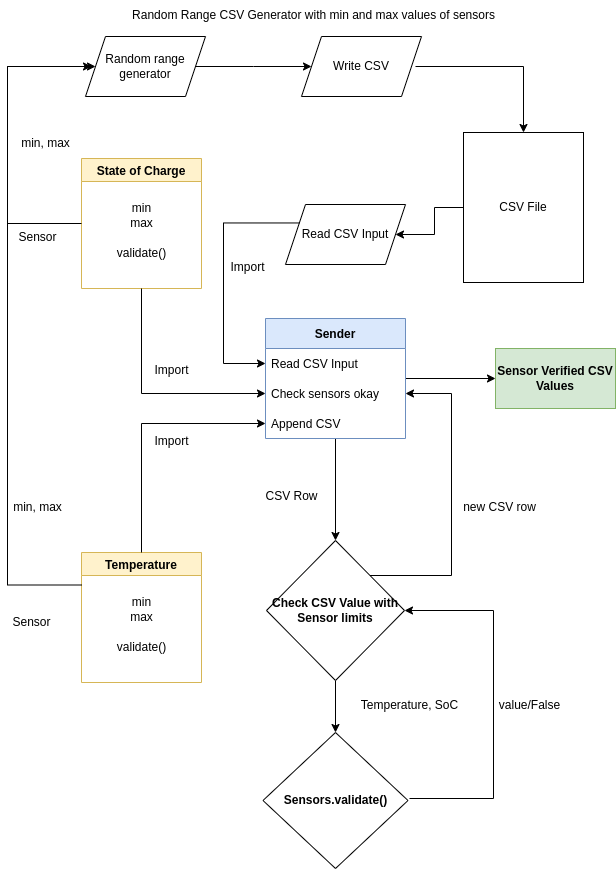

The diagram above was exported from draw.io. Its source (the exported page's mxGraphModel, read from the mxfile embedded in the PNG):
<mxGraphModel dx="1038" dy="1655" grid="1" gridSize="6" guides="1" tooltips="1" connect="1" arrows="1" fold="1" page="1" pageScale="1" pageWidth="850" pageHeight="1100" background="none" math="0" shadow="0">
  <root>
    <object label="" check="" id="0">
      <mxCell />
    </object>
    <mxCell id="1" parent="0" />
    <mxCell id="7GKNtPKXr8jSpJUgXvk0-6" value="State of Charge" style="swimlane;fillColor=#fff2cc;strokeColor=#d6b656;" parent="1" vertex="1">
      <mxGeometry x="140" y="50" width="120" height="130" as="geometry" />
    </mxCell>
    <mxCell id="7GKNtPKXr8jSpJUgXvk0-7" value="min" style="text;html=1;align=center;verticalAlign=middle;resizable=0;points=[];autosize=1;strokeColor=none;fillColor=none;" parent="7GKNtPKXr8jSpJUgXvk0-6" vertex="1">
      <mxGeometry x="40" y="35" width="40" height="30" as="geometry" />
    </mxCell>
    <mxCell id="7GKNtPKXr8jSpJUgXvk0-8" value="max" style="text;html=1;align=center;verticalAlign=middle;resizable=0;points=[];autosize=1;strokeColor=none;fillColor=none;" parent="7GKNtPKXr8jSpJUgXvk0-6" vertex="1">
      <mxGeometry x="35" y="50" width="50" height="30" as="geometry" />
    </mxCell>
    <mxCell id="7GKNtPKXr8jSpJUgXvk0-9" value="validate()" style="text;html=1;align=center;verticalAlign=middle;resizable=0;points=[];autosize=1;strokeColor=none;fillColor=none;" parent="7GKNtPKXr8jSpJUgXvk0-6" vertex="1">
      <mxGeometry x="25" y="80" width="70" height="30" as="geometry" />
    </mxCell>
    <mxCell id="7GKNtPKXr8jSpJUgXvk0-10" value="Temperature" style="swimlane;fillColor=#fff2cc;strokeColor=#d6b656;" parent="1" vertex="1">
      <mxGeometry x="140" y="444" width="120" height="130" as="geometry" />
    </mxCell>
    <mxCell id="7GKNtPKXr8jSpJUgXvk0-11" value="min" style="text;html=1;align=center;verticalAlign=middle;resizable=0;points=[];autosize=1;strokeColor=none;fillColor=none;" parent="7GKNtPKXr8jSpJUgXvk0-10" vertex="1">
      <mxGeometry x="40" y="35" width="40" height="30" as="geometry" />
    </mxCell>
    <mxCell id="7GKNtPKXr8jSpJUgXvk0-12" value="max" style="text;html=1;align=center;verticalAlign=middle;resizable=0;points=[];autosize=1;strokeColor=none;fillColor=none;" parent="7GKNtPKXr8jSpJUgXvk0-10" vertex="1">
      <mxGeometry x="35" y="50" width="50" height="30" as="geometry" />
    </mxCell>
    <mxCell id="7GKNtPKXr8jSpJUgXvk0-13" value="validate()" style="text;html=1;align=center;verticalAlign=middle;resizable=0;points=[];autosize=1;strokeColor=none;fillColor=none;" parent="7GKNtPKXr8jSpJUgXvk0-10" vertex="1">
      <mxGeometry x="25" y="80" width="70" height="30" as="geometry" />
    </mxCell>
    <mxCell id="7GKNtPKXr8jSpJUgXvk0-44" value="" style="edgeStyle=orthogonalEdgeStyle;rounded=0;orthogonalLoop=1;jettySize=auto;html=1;endArrow=classic;endFill=1;" parent="1" source="7GKNtPKXr8jSpJUgXvk0-14" target="7GKNtPKXr8jSpJUgXvk0-43" edge="1">
      <mxGeometry relative="1" as="geometry" />
    </mxCell>
    <mxCell id="7GKNtPKXr8jSpJUgXvk0-54" value="" style="edgeStyle=orthogonalEdgeStyle;rounded=0;orthogonalLoop=1;jettySize=auto;html=1;endArrow=classic;endFill=1;" parent="1" source="7GKNtPKXr8jSpJUgXvk0-14" target="7GKNtPKXr8jSpJUgXvk0-53" edge="1">
      <mxGeometry relative="1" as="geometry" />
    </mxCell>
    <mxCell id="7GKNtPKXr8jSpJUgXvk0-14" value="Sender" style="swimlane;fontStyle=1;childLayout=stackLayout;horizontal=1;startSize=30;horizontalStack=0;resizeParent=1;resizeParentMax=0;resizeLast=0;collapsible=1;marginBottom=0;fillColor=#dae8fc;strokeColor=#6c8ebf;" parent="1" vertex="1">
      <mxGeometry x="324" y="210" width="140" height="120" as="geometry" />
    </mxCell>
    <mxCell id="7GKNtPKXr8jSpJUgXvk0-15" value="Read CSV Input" style="text;strokeColor=none;fillColor=none;align=left;verticalAlign=middle;spacingLeft=4;spacingRight=4;overflow=hidden;points=[[0,0.5],[1,0.5]];portConstraint=eastwest;rotatable=0;" parent="7GKNtPKXr8jSpJUgXvk0-14" vertex="1">
      <mxGeometry y="30" width="140" height="30" as="geometry" />
    </mxCell>
    <mxCell id="7GKNtPKXr8jSpJUgXvk0-16" value="Check sensors okay" style="text;strokeColor=none;fillColor=none;align=left;verticalAlign=middle;spacingLeft=4;spacingRight=4;overflow=hidden;points=[[0,0.5],[1,0.5]];portConstraint=eastwest;rotatable=0;" parent="7GKNtPKXr8jSpJUgXvk0-14" vertex="1">
      <mxGeometry y="60" width="140" height="30" as="geometry" />
    </mxCell>
    <mxCell id="7GKNtPKXr8jSpJUgXvk0-17" value="Append CSV" style="text;strokeColor=none;fillColor=none;align=left;verticalAlign=middle;spacingLeft=4;spacingRight=4;overflow=hidden;points=[[0,0.5],[1,0.5]];portConstraint=eastwest;rotatable=0;" parent="7GKNtPKXr8jSpJUgXvk0-14" vertex="1">
      <mxGeometry y="90" width="140" height="30" as="geometry" />
    </mxCell>
    <mxCell id="7GKNtPKXr8jSpJUgXvk0-22" value="" style="edgeStyle=orthogonalEdgeStyle;rounded=0;orthogonalLoop=1;jettySize=auto;html=1;entryDx=0;entryDy=0;endArrow=classic;entryX=0;entryY=0.5;endFill=1;" parent="1" source="7GKNtPKXr8jSpJUgXvk0-6" target="7GKNtPKXr8jSpJUgXvk0-16" edge="1">
      <mxGeometry relative="1" as="geometry">
        <mxPoint x="260" y="115" as="sourcePoint" />
        <mxPoint x="400" y="294" as="targetPoint" />
      </mxGeometry>
    </mxCell>
    <mxCell id="7GKNtPKXr8jSpJUgXvk0-23" value="Read CSV Input" style="shape=parallelogram;perimeter=parallelogramPerimeter;whiteSpace=wrap;html=1;fixedSize=1;" parent="1" vertex="1">
      <mxGeometry x="344" y="96" width="120" height="60" as="geometry" />
    </mxCell>
    <mxCell id="7GKNtPKXr8jSpJUgXvk0-38" value="" style="edgeStyle=orthogonalEdgeStyle;rounded=0;orthogonalLoop=1;jettySize=auto;html=1;endArrow=classic;endFill=1;" parent="1" source="7GKNtPKXr8jSpJUgXvk0-30" target="7GKNtPKXr8jSpJUgXvk0-23" edge="1">
      <mxGeometry relative="1" as="geometry" />
    </mxCell>
    <mxCell id="7GKNtPKXr8jSpJUgXvk0-30" value="CSV File" style="whiteSpace=wrap;html=1;" parent="1" vertex="1">
      <mxGeometry x="522" y="24" width="120" height="150" as="geometry" />
    </mxCell>
    <mxCell id="7GKNtPKXr8jSpJUgXvk0-35" value="" style="endArrow=classic;html=1;rounded=0;exitX=0.5;exitY=0;exitDx=0;exitDy=0;entryX=0;entryY=0.5;entryDx=0;entryDy=0;" parent="1" source="7GKNtPKXr8jSpJUgXvk0-10" target="7GKNtPKXr8jSpJUgXvk0-17" edge="1">
      <mxGeometry width="50" height="50" relative="1" as="geometry">
        <mxPoint x="402" y="350" as="sourcePoint" />
        <mxPoint x="372" y="174" as="targetPoint" />
        <Array as="points">
          <mxPoint x="200" y="315" />
        </Array>
      </mxGeometry>
    </mxCell>
    <mxCell id="7GKNtPKXr8jSpJUgXvk0-39" value="Import" style="text;html=1;align=center;verticalAlign=middle;resizable=0;points=[];autosize=1;strokeColor=none;fillColor=none;" parent="1" vertex="1">
      <mxGeometry x="200" y="247" width="60" height="30" as="geometry" />
    </mxCell>
    <mxCell id="7GKNtPKXr8jSpJUgXvk0-40" value="Import" style="text;html=1;align=center;verticalAlign=middle;resizable=0;points=[];autosize=1;strokeColor=none;fillColor=none;" parent="1" vertex="1">
      <mxGeometry x="200" y="318" width="60" height="30" as="geometry" />
    </mxCell>
    <mxCell id="7GKNtPKXr8jSpJUgXvk0-41" value="Import" style="text;html=1;align=center;verticalAlign=middle;resizable=0;points=[];autosize=1;strokeColor=none;fillColor=none;" parent="1" vertex="1">
      <mxGeometry x="276" y="144" width="60" height="30" as="geometry" />
    </mxCell>
    <mxCell id="7GKNtPKXr8jSpJUgXvk0-46" value="" style="edgeStyle=orthogonalEdgeStyle;rounded=0;orthogonalLoop=1;jettySize=auto;html=1;endArrow=classic;endFill=1;" parent="1" source="7GKNtPKXr8jSpJUgXvk0-43" target="7GKNtPKXr8jSpJUgXvk0-45" edge="1">
      <mxGeometry relative="1" as="geometry" />
    </mxCell>
    <mxCell id="7GKNtPKXr8jSpJUgXvk0-43" value="Check CSV Value with Sensor limits" style="rhombus;whiteSpace=wrap;html=1;fontStyle=1;startSize=30;" parent="1" vertex="1">
      <mxGeometry x="325" y="432" width="138" height="140" as="geometry" />
    </mxCell>
    <mxCell id="7GKNtPKXr8jSpJUgXvk0-45" value="Sensors.validate()" style="rhombus;whiteSpace=wrap;html=1;fontStyle=1;startSize=30;" parent="1" vertex="1">
      <mxGeometry x="321.5" y="624" width="145" height="136" as="geometry" />
    </mxCell>
    <mxCell id="7GKNtPKXr8jSpJUgXvk0-49" value="Temperature, SoC" style="text;html=1;align=center;verticalAlign=middle;resizable=0;points=[];autosize=1;strokeColor=none;fillColor=none;" parent="1" vertex="1">
      <mxGeometry x="408" y="582" width="120" height="30" as="geometry" />
    </mxCell>
    <mxCell id="7GKNtPKXr8jSpJUgXvk0-50" value="Sensor" style="text;html=1;align=center;verticalAlign=middle;resizable=0;points=[];autosize=1;strokeColor=none;fillColor=none;" parent="1" vertex="1">
      <mxGeometry x="60" y="499" width="60" height="30" as="geometry" />
    </mxCell>
    <mxCell id="7GKNtPKXr8jSpJUgXvk0-51" value="Sensor" style="text;html=1;align=center;verticalAlign=middle;resizable=0;points=[];autosize=1;strokeColor=none;fillColor=none;" parent="1" vertex="1">
      <mxGeometry x="66" y="114" width="60" height="30" as="geometry" />
    </mxCell>
    <mxCell id="7GKNtPKXr8jSpJUgXvk0-52" value="CSV Row" style="text;html=1;align=center;verticalAlign=middle;resizable=0;points=[];autosize=1;strokeColor=none;fillColor=none;" parent="1" vertex="1">
      <mxGeometry x="311" y="373" width="78" height="30" as="geometry" />
    </mxCell>
    <mxCell id="7GKNtPKXr8jSpJUgXvk0-53" value="Sensor Verified CSV Values" style="whiteSpace=wrap;html=1;fontStyle=1;startSize=30;fillColor=#d5e8d4;strokeColor=#82b366;" parent="1" vertex="1">
      <mxGeometry x="554" y="240" width="120" height="60" as="geometry" />
    </mxCell>
    <mxCell id="7GKNtPKXr8jSpJUgXvk0-56" value="" style="endArrow=classic;html=1;rounded=0;edgeStyle=orthogonalEdgeStyle;entryX=1;entryY=0.5;entryDx=0;entryDy=0;" parent="1" target="7GKNtPKXr8jSpJUgXvk0-43" edge="1">
      <mxGeometry relative="1" as="geometry">
        <mxPoint x="468" y="690" as="sourcePoint" />
        <mxPoint x="492" y="492" as="targetPoint" />
        <Array as="points">
          <mxPoint x="552" y="690" />
          <mxPoint x="552" y="502" />
        </Array>
      </mxGeometry>
    </mxCell>
    <mxCell id="7GKNtPKXr8jSpJUgXvk0-59" value="value/False" style="text;html=1;align=center;verticalAlign=middle;resizable=0;points=[];autosize=1;strokeColor=none;fillColor=none;" parent="1" vertex="1">
      <mxGeometry x="546" y="582" width="84" height="30" as="geometry" />
    </mxCell>
    <mxCell id="7GKNtPKXr8jSpJUgXvk0-60" value="" style="endArrow=classic;html=1;rounded=0;edgeStyle=orthogonalEdgeStyle;entryX=1;entryY=0.5;entryDx=0;entryDy=0;exitX=1;exitY=0;exitDx=0;exitDy=0;" parent="1" source="7GKNtPKXr8jSpJUgXvk0-43" target="7GKNtPKXr8jSpJUgXvk0-16" edge="1">
      <mxGeometry relative="1" as="geometry">
        <mxPoint x="474" y="696" as="sourcePoint" />
        <mxPoint x="480" y="252" as="targetPoint" />
        <Array as="points">
          <mxPoint x="510" y="467" />
          <mxPoint x="510" y="285" />
        </Array>
      </mxGeometry>
    </mxCell>
    <mxCell id="7GKNtPKXr8jSpJUgXvk0-61" value="new CSV row" style="text;html=1;align=center;verticalAlign=middle;resizable=0;points=[];autosize=1;strokeColor=none;fillColor=none;" parent="1" vertex="1">
      <mxGeometry x="510" y="384" width="96" height="30" as="geometry" />
    </mxCell>
    <mxCell id="7GKNtPKXr8jSpJUgXvk0-62" value="Write CSV" style="shape=parallelogram;perimeter=parallelogramPerimeter;whiteSpace=wrap;html=1;fixedSize=1;" parent="1" vertex="1">
      <mxGeometry x="360" y="-72" width="120" height="60" as="geometry" />
    </mxCell>
    <mxCell id="7GKNtPKXr8jSpJUgXvk0-68" value="" style="edgeStyle=elbowEdgeStyle;rounded=0;orthogonalLoop=1;jettySize=auto;html=1;" parent="1" source="7GKNtPKXr8jSpJUgXvk0-63" target="7GKNtPKXr8jSpJUgXvk0-62" edge="1">
      <mxGeometry relative="1" as="geometry" />
    </mxCell>
    <mxCell id="7GKNtPKXr8jSpJUgXvk0-63" value="Random range generator" style="shape=parallelogram;perimeter=parallelogramPerimeter;whiteSpace=wrap;html=1;fixedSize=1;" parent="1" vertex="1">
      <mxGeometry x="144" y="-72" width="120" height="60" as="geometry" />
    </mxCell>
    <mxCell id="7GKNtPKXr8jSpJUgXvk0-64" value="" style="endArrow=classic;html=1;rounded=0;exitX=0;exitY=0.5;exitDx=0;exitDy=0;entryX=0;entryY=0.5;entryDx=0;entryDy=0;edgeStyle=elbowEdgeStyle;" parent="1" source="7GKNtPKXr8jSpJUgXvk0-6" target="7GKNtPKXr8jSpJUgXvk0-63" edge="1">
      <mxGeometry width="50" height="50" relative="1" as="geometry">
        <mxPoint x="384" y="302" as="sourcePoint" />
        <mxPoint x="434" y="252" as="targetPoint" />
        <Array as="points">
          <mxPoint x="66" y="12" />
        </Array>
      </mxGeometry>
    </mxCell>
    <mxCell id="7GKNtPKXr8jSpJUgXvk0-65" value="min, max" style="text;html=1;align=center;verticalAlign=middle;resizable=0;points=[];autosize=1;strokeColor=none;fillColor=none;" parent="1" vertex="1">
      <mxGeometry x="68" y="20" width="72" height="30" as="geometry" />
    </mxCell>
    <mxCell id="7GKNtPKXr8jSpJUgXvk0-66" value="" style="endArrow=classic;html=1;rounded=0;exitX=0;exitY=0.25;exitDx=0;exitDy=0;edgeStyle=elbowEdgeStyle;" parent="1" source="7GKNtPKXr8jSpJUgXvk0-10" edge="1">
      <mxGeometry width="50" height="50" relative="1" as="geometry">
        <mxPoint x="146" y="121" as="sourcePoint" />
        <mxPoint x="150" y="-42" as="targetPoint" />
        <Array as="points">
          <mxPoint x="66" y="234" />
        </Array>
      </mxGeometry>
    </mxCell>
    <mxCell id="7GKNtPKXr8jSpJUgXvk0-67" value="min, max" style="text;html=1;align=center;verticalAlign=middle;resizable=0;points=[];autosize=1;strokeColor=none;fillColor=none;" parent="1" vertex="1">
      <mxGeometry x="60" y="384" width="72" height="30" as="geometry" />
    </mxCell>
    <mxCell id="7GKNtPKXr8jSpJUgXvk0-69" value="" style="edgeStyle=elbowEdgeStyle;rounded=0;orthogonalLoop=1;jettySize=auto;html=1;entryX=0.5;entryY=0;entryDx=0;entryDy=0;" parent="1" target="7GKNtPKXr8jSpJUgXvk0-30" edge="1">
      <mxGeometry relative="1" as="geometry">
        <mxPoint x="474" y="-42" as="sourcePoint" />
        <mxPoint x="590" y="-42.5" as="targetPoint" />
        <Array as="points">
          <mxPoint x="582" y="-12" />
        </Array>
      </mxGeometry>
    </mxCell>
    <mxCell id="7GKNtPKXr8jSpJUgXvk0-70" value="Random Range CSV Generator with min and max values of sensors" style="text;html=1;align=center;verticalAlign=middle;resizable=0;points=[];autosize=1;strokeColor=none;fillColor=none;" parent="1" vertex="1">
      <mxGeometry x="180" y="-108" width="384" height="30" as="geometry" />
    </mxCell>
    <mxCell id="7GKNtPKXr8jSpJUgXvk0-71" value="" style="edgeStyle=elbowEdgeStyle;rounded=0;orthogonalLoop=1;jettySize=auto;html=1;exitX=0;exitY=0.25;exitDx=0;exitDy=0;entryX=0;entryY=0.5;entryDx=0;entryDy=0;" parent="1" source="7GKNtPKXr8jSpJUgXvk0-23" target="7GKNtPKXr8jSpJUgXvk0-15" edge="1">
      <mxGeometry relative="1" as="geometry">
        <mxPoint x="260" y="-36" as="sourcePoint" />
        <mxPoint x="376" y="-36" as="targetPoint" />
        <Array as="points">
          <mxPoint x="282" y="186" />
        </Array>
      </mxGeometry>
    </mxCell>
  </root>
</mxGraphModel>